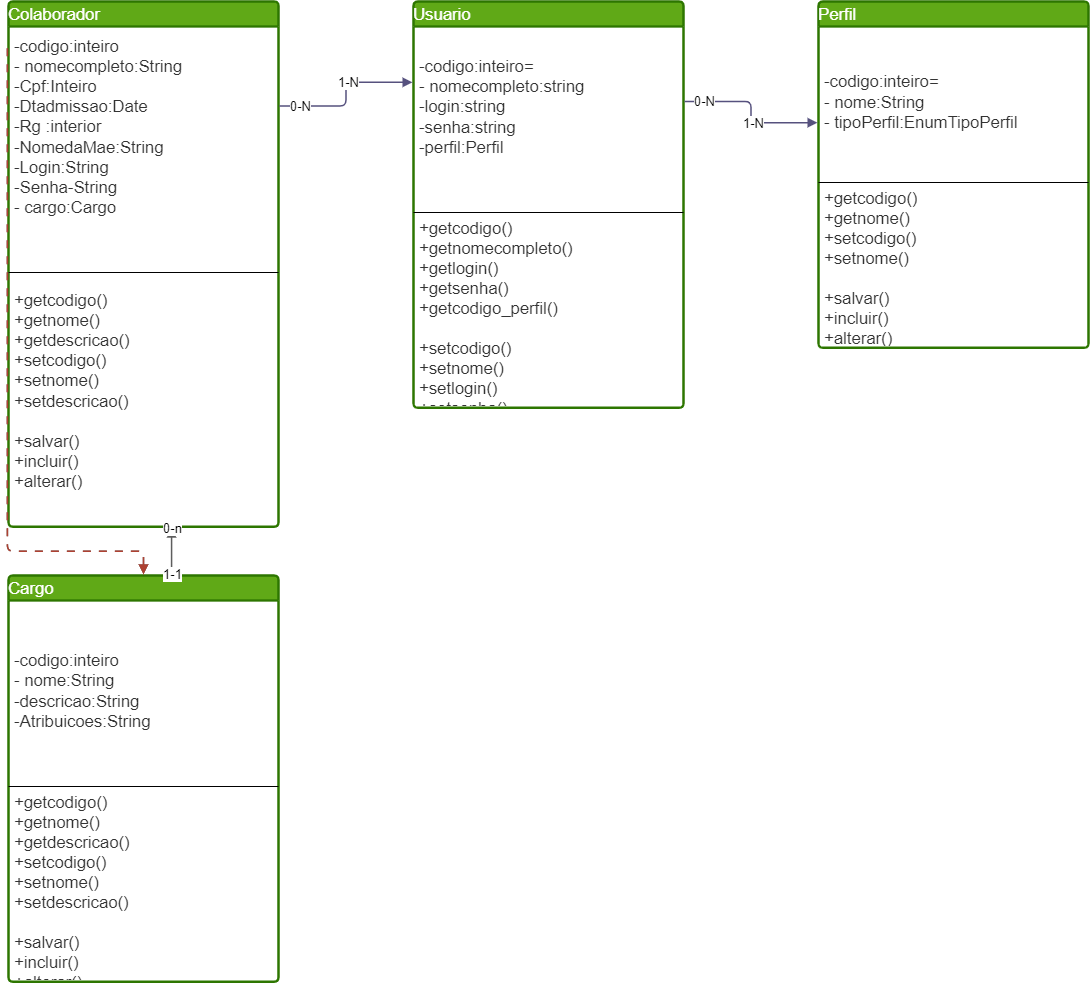

The diagram above was exported from draw.io. Its source (the exported page's mxGraphModel, read from the mxfile embedded in the PNG):
<mxGraphModel dx="1580" dy="1078" grid="1" gridSize="10" guides="1" tooltips="1" connect="1" arrows="1" fold="1" page="1" pageScale="1" pageWidth="827" pageHeight="1169" math="0" shadow="0">
  <root>
    <mxCell id="0" />
    <mxCell id="1" parent="0" />
    <mxCell id="2" value="Perfil" style="html=1;overflow=block;blockSpacing=1;swimlane;childLayout=stackLayout;horizontal=1;horizontalStack=0;resizeParent=1;resizeParentMax=0;resizeLast=0;collapsible=0;fontStyle=0;marginBottom=0;swimlaneFillColor=#ffffff;startSize=25;whiteSpace=wrap;fontSize=16.7;fontColor=#ffffff;align=left;spacing=0;strokeColor=#2D7600;strokeOpacity=100;rounded=1;absoluteArcSize=1;arcSize=9;strokeWidth=2.3;fillColor=#60a917;" vertex="1" parent="1">
      <mxGeometry x="855" y="30" width="270" height="346.25" as="geometry" />
    </mxCell>
    <mxCell id="3" value="-codigo:inteiro=&#10;- nome:String&#10;- tipoPerfil:EnumTipoPerfil" style="part=1;html=1;resizeHeight=0;strokeColor=none;fillColor=none;align=left;verticalAlign=middle;spacingLeft=4;spacingRight=4;overflow=hidden;rotatable=0;points=[[0,0.5],[1,0.5]];portConstraint=eastwest;swimlaneFillColor=#ffffff;strokeOpacity=100;whiteSpace=wrap;fontSize=16.7;fontColor=#333333;" vertex="1" parent="2">
      <mxGeometry y="25" width="270" height="152" as="geometry" />
    </mxCell>
    <mxCell id="4" value="" style="line;strokeWidth=1;fillColor=none;align=left;verticalAlign=middle;spacingTop=-1;spacingLeft=3;spacingRight=3;rotatable=0;labelPosition=right;points=[];portConstraint=eastwest;" vertex="1" parent="2">
      <mxGeometry y="177" width="270" height="8" as="geometry" />
    </mxCell>
    <mxCell id="5" value="+getcodigo()&#10;+getnome()&#10;+setcodigo()&#10;+setnome()&#10;&#10;+salvar()&#10;+incluir()&#10;+alterar()&#10;" style="part=1;html=1;resizeHeight=0;strokeColor=none;fillColor=none;align=left;verticalAlign=middle;spacingLeft=4;spacingRight=4;overflow=hidden;rotatable=0;points=[[0,0.5],[1,0.5]];portConstraint=eastwest;swimlaneFillColor=#ffffff;strokeOpacity=100;whiteSpace=wrap;fontSize=16.7;fontColor=#333333;" vertex="1" parent="2">
      <mxGeometry y="185" width="270" height="161.25" as="geometry" />
    </mxCell>
    <mxCell id="6" value="Cargo" style="html=1;overflow=block;blockSpacing=1;swimlane;childLayout=stackLayout;horizontal=1;horizontalStack=0;resizeParent=1;resizeParentMax=0;resizeLast=0;collapsible=0;fontStyle=0;marginBottom=0;swimlaneFillColor=#ffffff;startSize=25;whiteSpace=wrap;fontSize=16.7;fontColor=#ffffff;align=left;spacing=0;strokeColor=#2D7600;strokeOpacity=100;rounded=1;absoluteArcSize=1;arcSize=9;strokeWidth=2.3;fillColor=#60a917;" vertex="1" parent="1">
      <mxGeometry x="45" y="604" width="270" height="406.25" as="geometry" />
    </mxCell>
    <mxCell id="7" value="-codigo:inteiro&#10;- nome:String&#10;-descricao:String&#10;-Atribuicoes:String" style="part=1;html=1;resizeHeight=0;strokeColor=none;fillColor=none;align=left;verticalAlign=middle;spacingLeft=4;spacingRight=4;overflow=hidden;rotatable=0;points=[[0,0.5],[1,0.5]];portConstraint=eastwest;swimlaneFillColor=#ffffff;strokeOpacity=100;whiteSpace=wrap;fontSize=16.7;fontColor=#333333;" vertex="1" parent="6">
      <mxGeometry y="25" width="270" height="182" as="geometry" />
    </mxCell>
    <mxCell id="8" value="" style="line;strokeWidth=1;fillColor=none;align=left;verticalAlign=middle;spacingTop=-1;spacingLeft=3;spacingRight=3;rotatable=0;labelPosition=right;points=[];portConstraint=eastwest;" vertex="1" parent="6">
      <mxGeometry y="207" width="270" height="8" as="geometry" />
    </mxCell>
    <mxCell id="9" value="+getcodigo()&#10;+getnome()&#10;+getdescricao()&#10;+setcodigo()&#10;+setnome()&#10;+setdescricao()&#10;&#10;+salvar()&#10;+incluir()&#10;+alterar()&#10;" style="part=1;html=1;resizeHeight=0;strokeColor=none;fillColor=none;align=left;verticalAlign=middle;spacingLeft=4;spacingRight=4;overflow=hidden;rotatable=0;points=[[0,0.5],[1,0.5]];portConstraint=eastwest;swimlaneFillColor=#ffffff;strokeOpacity=100;whiteSpace=wrap;fontSize=16.7;fontColor=#333333;" vertex="1" parent="6">
      <mxGeometry y="215" width="270" height="191.25" as="geometry" />
    </mxCell>
    <mxCell id="10" value="Colaborador" style="html=1;overflow=block;blockSpacing=1;swimlane;childLayout=stackLayout;horizontal=1;horizontalStack=0;resizeParent=1;resizeParentMax=0;resizeLast=0;collapsible=0;fontStyle=0;marginBottom=0;swimlaneFillColor=#ffffff;startSize=25;whiteSpace=wrap;fontSize=16.7;fontColor=#ffffff;align=left;spacing=0;strokeColor=#2D7600;strokeOpacity=100;rounded=1;absoluteArcSize=1;arcSize=9;strokeWidth=2.3;fillColor=#60a917;" vertex="1" parent="1">
      <mxGeometry x="45" y="30" width="270" height="525.25" as="geometry" />
    </mxCell>
    <mxCell id="11" value="-codigo:inteiro&#10;- nomecompleto:String&#10;-Cpf:Inteiro&#10;-Dtadmissao:Date&#10;-Rg :interior&#10;-NomedaMae:String&#10;-Login:String&#10;-Senha-String&#10;- cargo:Cargo&#10;&#10;" style="part=1;html=1;resizeHeight=0;strokeColor=none;fillColor=none;align=left;verticalAlign=middle;spacingLeft=4;spacingRight=4;overflow=hidden;rotatable=0;points=[[0,0.5],[1,0.5]];portConstraint=eastwest;swimlaneFillColor=#ffffff;strokeOpacity=100;whiteSpace=wrap;fontSize=16.7;fontColor=#333333;" vertex="1" parent="10">
      <mxGeometry y="25" width="270" height="242" as="geometry" />
    </mxCell>
    <mxCell id="12" value="" style="line;strokeWidth=1;fillColor=none;align=left;verticalAlign=middle;spacingTop=-1;spacingLeft=3;spacingRight=3;rotatable=0;labelPosition=right;points=[];portConstraint=eastwest;" vertex="1" parent="10">
      <mxGeometry y="267" width="270" height="8" as="geometry" />
    </mxCell>
    <mxCell id="13" value="+getcodigo()&#10;+getnome()&#10;+getdescricao()&#10;+setcodigo()&#10;+setnome()&#10;+setdescricao()&#10;&#10;+salvar()&#10;+incluir()&#10;+alterar()&#10;" style="part=1;html=1;resizeHeight=0;strokeColor=none;fillColor=none;align=left;verticalAlign=middle;spacingLeft=4;spacingRight=4;overflow=hidden;rotatable=0;points=[[0,0.5],[1,0.5]];portConstraint=eastwest;swimlaneFillColor=#ffffff;strokeOpacity=100;whiteSpace=wrap;fontSize=16.7;fontColor=#333333;" vertex="1" parent="10">
      <mxGeometry y="275" width="270" height="250.25" as="geometry" />
    </mxCell>
    <mxCell id="14" value="Usuario" style="html=1;overflow=block;blockSpacing=1;swimlane;childLayout=stackLayout;horizontal=1;horizontalStack=0;resizeParent=1;resizeParentMax=0;resizeLast=0;collapsible=0;fontStyle=0;marginBottom=0;swimlaneFillColor=#ffffff;startSize=25;whiteSpace=wrap;fontSize=16.7;fontColor=#ffffff;align=left;spacing=0;strokeColor=#2D7600;strokeOpacity=100;rounded=1;absoluteArcSize=1;arcSize=9;strokeWidth=2.3;fillColor=#60a917;" vertex="1" parent="1">
      <mxGeometry x="450" y="30" width="270" height="406.25" as="geometry" />
    </mxCell>
    <mxCell id="15" value="-codigo:inteiro=&#10;- nomecompleto:string&#10;-login:string&#10;-senha:string&#10;-perfil:Perfil&#10;" style="part=1;html=1;resizeHeight=0;strokeColor=none;fillColor=none;align=left;verticalAlign=middle;spacingLeft=4;spacingRight=4;overflow=hidden;rotatable=0;points=[[0,0.5],[1,0.5]];portConstraint=eastwest;swimlaneFillColor=#ffffff;strokeOpacity=100;whiteSpace=wrap;fontSize=16.7;fontColor=#333333;" vertex="1" parent="14">
      <mxGeometry y="25" width="270" height="182" as="geometry" />
    </mxCell>
    <mxCell id="16" value="" style="line;strokeWidth=1;fillColor=none;align=left;verticalAlign=middle;spacingTop=-1;spacingLeft=3;spacingRight=3;rotatable=0;labelPosition=right;points=[];portConstraint=eastwest;" vertex="1" parent="14">
      <mxGeometry y="207" width="270" height="8" as="geometry" />
    </mxCell>
    <mxCell id="17" value="+getcodigo()&#10;+getnomecompleto()&#10;+getlogin()&#10;+getsenha()&#10;+getcodigo_perfil()&#10;&#10;+setcodigo()&#10;+setnome()&#10;+setlogin()&#10;+setsenha()&#10;+setcodigo_perfil()&#10;&#10;+salvar()&#10;+incluir()&#10;+alterar()&#10;" style="part=1;html=1;resizeHeight=0;strokeColor=none;fillColor=none;align=left;verticalAlign=middle;spacingLeft=4;spacingRight=4;overflow=hidden;rotatable=0;points=[[0,0.5],[1,0.5]];portConstraint=eastwest;swimlaneFillColor=#ffffff;strokeOpacity=100;whiteSpace=wrap;fontSize=16.7;fontColor=#333333;" vertex="1" parent="14">
      <mxGeometry y="215" width="270" height="191.25" as="geometry" />
    </mxCell>
    <UserObject label="" lucidchartObjectId="0PWBwRRrlqzH" id="18">
      <mxCell style="html=1;jettySize=18;whiteSpace=wrap;fontSize=13;strokeColor=#56517e;strokeWidth=1.5;rounded=1;arcSize=12;edgeStyle=orthogonalEdgeStyle;startArrow=none;endArrow=block;endFill=1;exitX=1.004;exitY=0.246;exitPerimeter=0;entryX=-0.004;entryY=0.35;entryPerimeter=0;fillColor=#d0cee2;" edge="1" parent="1" source="14" target="2">
        <mxGeometry width="100" height="100" relative="1" as="geometry">
          <Array as="points" />
        </mxGeometry>
      </mxCell>
    </UserObject>
    <mxCell id="19" value="0-N" style="text;html=1;resizable=0;labelBackgroundColor=default;align=center;verticalAlign=middle;fontSize=13;" vertex="1" parent="18">
      <mxGeometry x="-0.7495566399060423" relative="1" as="geometry">
        <mxPoint as="offset" />
      </mxGeometry>
    </mxCell>
    <mxCell id="20" value="1-N" style="text;html=1;resizable=0;labelBackgroundColor=default;align=center;verticalAlign=middle;fontSize=13;" vertex="1" parent="18">
      <mxGeometry x="0.17337240339635862" relative="1" as="geometry">
        <mxPoint as="offset" />
      </mxGeometry>
    </mxCell>
    <UserObject label="" lucidchartObjectId="zTWBHizYpcPQ" id="21">
      <mxCell style="html=1;jettySize=18;whiteSpace=wrap;fontSize=13;strokeColor=#5E5E5E;strokeWidth=1.5;rounded=1;arcSize=12;edgeStyle=orthogonalEdgeStyle;startArrow=block;startFill=1;endArrow=none;exitX=0.604;exitY=1.002;exitPerimeter=0;entryX=0.604;entryY=-0.003;entryPerimeter=0;" edge="1" parent="1" source="10" target="6">
        <mxGeometry width="100" height="100" relative="1" as="geometry">
          <Array as="points" />
        </mxGeometry>
      </mxCell>
    </UserObject>
    <mxCell id="22" value="1-1" style="text;html=1;resizable=0;labelBackgroundColor=default;align=center;verticalAlign=middle;fontSize=13;" vertex="1" parent="21">
      <mxGeometry x="1" relative="1" as="geometry">
        <mxPoint as="offset" />
      </mxGeometry>
    </mxCell>
    <mxCell id="23" value="0-n" style="text;html=1;resizable=0;labelBackgroundColor=default;align=center;verticalAlign=middle;fontSize=13;" vertex="1" parent="21">
      <mxGeometry x="-1" relative="1" as="geometry">
        <mxPoint as="offset" />
      </mxGeometry>
    </mxCell>
    <UserObject label="" lucidchartObjectId="JrzCU2oxLAzG" id="24">
      <mxCell style="html=1;jettySize=18;whiteSpace=wrap;fontSize=13;strokeColor=#5e5e5e;strokeOpacity=100;dashed=1;fixDash=1;dashPattern=8 8;strokeWidth=1.5;rounded=1;arcSize=12;edgeStyle=orthogonalEdgeStyle;startArrow=block;startFill=1;endArrow=none;exitX=0.5;exitY=-0.003;exitPerimeter=0;entryX=-0.004;entryY=0.077;entryPerimeter=0;" edge="1" parent="1" source="6" target="10">
        <mxGeometry width="100" height="100" relative="1" as="geometry">
          <Array as="points" />
        </mxGeometry>
      </mxCell>
    </UserObject>
    <UserObject label="" lucidchartObjectId="fszCYv4pB2o3" id="25">
      <mxCell style="html=1;jettySize=18;whiteSpace=wrap;fontSize=13;strokeColor=#ae4132;strokeOpacity=100;dashed=1;fixDash=1;dashPattern=8 8;strokeWidth=1.5;rounded=1;arcSize=12;edgeStyle=orthogonalEdgeStyle;startArrow=block;startFill=1;endArrow=none;exitX=0.5;exitY=-0.003;exitPerimeter=0;entryX=-0.004;entryY=0.077;entryPerimeter=0;fillColor=#fad9d5;" edge="1" parent="1" source="6" target="10">
        <mxGeometry width="100" height="100" relative="1" as="geometry">
          <Array as="points" />
        </mxGeometry>
      </mxCell>
    </UserObject>
    <UserObject label="" lucidchartObjectId="HGzCUGzKSSsw" id="26">
      <mxCell style="html=1;jettySize=18;whiteSpace=wrap;fontSize=13;strokeColor=#56517e;strokeWidth=1.5;rounded=1;arcSize=12;edgeStyle=orthogonalEdgeStyle;startArrow=none;endArrow=block;endFill=1;exitX=1.004;exitY=0.199;exitPerimeter=0;entryX=-0.004;entryY=0.199;entryPerimeter=0;fillColor=#d0cee2;" edge="1" parent="1" source="10" target="14">
        <mxGeometry width="100" height="100" relative="1" as="geometry">
          <Array as="points" />
        </mxGeometry>
      </mxCell>
    </UserObject>
    <mxCell id="27" value="0-N" style="text;html=1;resizable=0;labelBackgroundColor=default;align=center;verticalAlign=middle;fontSize=13;" vertex="1" parent="26">
      <mxGeometry x="-0.7495566399060423" relative="1" as="geometry">
        <mxPoint as="offset" />
      </mxGeometry>
    </mxCell>
    <mxCell id="28" value="1-N" style="text;html=1;resizable=0;labelBackgroundColor=default;align=center;verticalAlign=middle;fontSize=13;" vertex="1" parent="26">
      <mxGeometry x="0.17337240339635862" relative="1" as="geometry">
        <mxPoint as="offset" />
      </mxGeometry>
    </mxCell>
  </root>
</mxGraphModel>